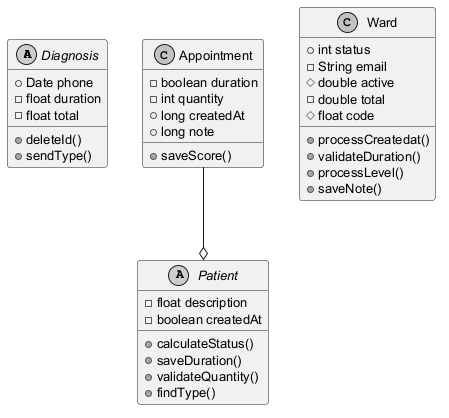

The diagram above was rendered by PlantUML. Its source (embedded in the PNG):
@startuml
skinparam monochrome true
skinparam defaultFontSize 13
abstract class Diagnosis {
  +Date phone
  -float duration
  -float total
  +deleteId()
  +sendType()
}
abstract class Patient {
  -float description
  -boolean createdAt
  +calculateStatus()
  +saveDuration()
  +validateQuantity()
  +findType()
}
class Appointment {
  -boolean duration
  -int quantity
  +long createdAt
  +long note
  +saveScore()
}
class Ward {
  +int status
  -String email
  #double active
  -double total
  #float code
  +processCreatedat()
  +validateDuration()
  +processLevel()
  +saveNote()
}
Appointment --o Patient
@enduml